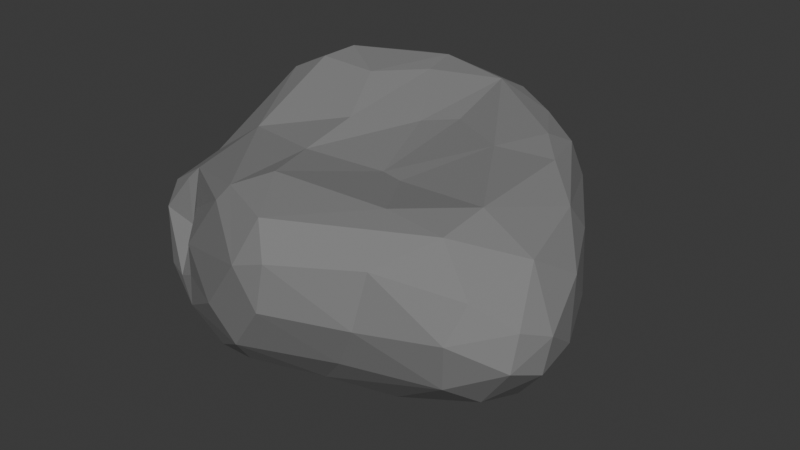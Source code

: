 # Source: Rock4.blend  (saved by Blender 4.2.66; exported with 4.5.12 LTS)
import bpy
from mathutils import Matrix  # noqa: F401  (used for matrix-valued properties, if any)

bpy.ops.wm.read_factory_settings(use_empty=True)
scene = bpy.context.scene
scene.name = 'Scene'

# ---- collections
col_collection = bpy.data.collections.new('Collection'); scene.collection.children.link(col_collection)

# ---- materials (node trees are filled in below, after node groups)
mat_rock = bpy.data.materials.new('Rock')

# ---- material node trees
mat_rock.use_nodes = True; mat_rock.node_tree.nodes.clear()
_N = mat_rock.node_tree.nodes; _L = mat_rock.node_tree.links
n0 = _N.new('ShaderNodeBsdfPrincipled'); n0.name = 'Principled BSDF'; n0.location = (10, 300)
n0.inputs[0].default_value = (0.214, 0.214, 0.214, 1.0)
n0.inputs[2].default_value = 0.7441
n1 = _N.new('ShaderNodeOutputMaterial'); n1.name = 'Material Output'; n1.location = (300, 300)
_L.new(n0.outputs[0], n1.inputs[0])
n1.is_active_output = True

# ---- world
world_world = bpy.data.worlds.new('World'); scene.world = world_world
world_world.use_nodes = True; world_world.node_tree.nodes.clear()
_N = world_world.node_tree.nodes; _L = world_world.node_tree.links
n0 = _N.new('ShaderNodeOutputWorld'); n0.name = 'World Output'; n0.location = (300, 300)
n1 = _N.new('ShaderNodeBackground'); n1.name = 'Background'; n1.location = (10, 300)
n1.inputs[0].default_value = (0.05088, 0.05088, 0.05088, 1.0)
_L.new(n1.outputs[0], n0.inputs[0])
n0.is_active_output = True
world_world.color = (0.05088, 0.05088, 0.05088)
world_world.sun_shadow_jitter_overblur = 0.0

# ---- meshes
me_icosphere_004 = bpy.data.meshes.new('Icosphere.004')
me_icosphere_004.from_pydata([(0.1919, 0.4075, -0.6274), (0.5915, 0.4297, -0.6093), (1.17, -0.5167, -0.3496), (0.804, 0.5235, -0.2578), (0.7616, 0.6545, 0.09185), (1.09, 0.1307, 0.2516), (0.1231, -1.136, 0.2396), (0.9847, -0.8665, -0.2233), (1.024, -0.9173, 0.04849), (0.5981, -0.9346, 0.2844), (-1.24, -0.4422, -0.2442), (-0.9009, -0.8114, -0.333), (-0.9492, -0.663, -0.08623), (-1.174, -0.6506, -0.04635), (-1.109, 0.09736, -0.1109), (-1.031, 0.5515, 0.4379), (0.1637, 1.016, 0.3082), (-0.3348, 1.042, 0.4529), (0.1111, -0.2531, 0.4044), (0.4757, -0.6573, 0.4594), (0.8288, 0.2375, 0.5061), (0.1048, 0.4027, 0.491), (-0.8404, -0.2241, 0.3989), (-1.177, -0.5637, 0.09197), (-0.07522, 0.2864, 0.4715), (-0.3497, 0.8867, 0.6425), (-0.7884, 0.531, 0.6964), (0.07301, 0.8394, 0.5999), (0.6632, 0.4247, 0.5467), (0.161, 0.9339, 0.545), (0.4654, 0.7356, 0.5276), (-0.3095, 0.6596, 0.6199), (-0.5498, 0.9025, 0.6143), (-0.1879, 1.033, 0.5306), (-0.8254, 0.7212, 0.5978), (-0.659, 0.9198, 0.4908), (-0.3538, 0.01366, 0.5063), (-0.4997, 0.3551, 0.6453), (-0.8325, 0.3264, 0.674), (-1.2, -0.2195, 0.1546), (-1.056, 0.4578, 0.5685), (-1.056, 0.3066, 0.5649), (0.2598, -0.2967, 0.4112), (-0.3513, -0.3413, 0.434), (-0.3641, -0.8725, 0.4107), (-0.229, -0.69, 0.4606), (-0.9133, -0.615, 0.2576), (-0.016, -1.015, 0.394), (-0.4321, -0.9151, 0.3197), (-0.9936, -0.6288, 0.1763), (0.5051, 0.1654, 0.5181), (0.8522, -0.4058, 0.4901), (0.8368, -0.6888, 0.4407), (0.726, 0.5644, 0.4744), (0.8018, 0.5739, 0.299), (0.5217, 0.8303, 0.2584), (-0.117, 1.069, 0.2702), (-0.5218, 0.9856, 0.3301), (-0.4152, 0.9295, -0.01792), (-0.7874, 0.7989, 0.2844), (-0.518, 0.798, -0.3379), (-1.211, 0.2042, 0.2263), (-1.209, 0.1624, 0.3315), (-1.267, -0.169, 0.04187), (-1.173, -0.1996, -0.37), (-0.8604, -0.703, 0.0575), (-0.7793, -0.8471, -0.2714), (-0.7389, -0.8758, -0.05209), (-0.3466, -1.091, -0.1719), (-0.07141, -1.153, 0.1724), (1.074, -0.8087, 0.2418), (1.295, -0.7279, 0.1386), (1.291, -0.7782, -0.0536), (1.171, -0.4498, 0.3452), (1.093, -0.7097, -0.3293), (1.373, -0.5763, 0.08143), (1.066, 0.01536, 0.4054), (1.35, -0.6053, -0.1189), (1.263, -0.2165, 0.2017), (1.344, -0.3745, -0.06415), (0.08415, 0.9847, -0.2703), (0.4237, 0.9019, -0.1713), (0.6109, 0.7238, -0.343), (0.3324, 0.8922, -0.3722), (-0.2337, 0.9284, -0.3341), (-0.921, 0.5963, 0.1436), (-0.7904, 0.5218, -0.3362), (-1.237, -0.5952, -0.09666), (-1.079, -0.7276, -0.3488), (-0.7902, -0.8504, -0.4657), (-1.012, -0.2574, -0.6051), (-0.754, -0.7741, -0.5472), (0.5626, -1.008, -0.01671), (0.09419, -1.168, -0.02316), (-0.1316, -1.116, -0.319), (0.4195, -0.9476, -0.2833), (-0.1811, -0.9835, -0.4895), (0.2216, -0.8397, -0.5037), (1.194, -0.02382, -0.02312), (1.171, -0.3292, -0.3348), (0.9684, 0.1422, -0.3458), (0.7395, 0.4554, -0.4856), (0.412, 0.7391, -0.534), (-0.1608, 0.6689, -0.6472), (0.04375, 0.8452, -0.5352), (-0.2687, 0.796, -0.5391), (-0.394, 0.3308, -0.6913), (-0.6048, 0.5778, -0.5531), (-0.5203, 0.5285, -0.6418), (-0.8086, -0.152, -0.7037), (-0.8953, 0.02394, -0.6274), (-1.05, -0.02592, -0.4888), (-0.849, -0.3536, -0.6691), (-0.4447, -0.4071, -0.6609), (-0.08821, -0.09745, -0.6046), (-0.1479, -0.7356, -0.6226), (-0.4588, -0.9237, -0.5492), (0.7273, 0.2627, -0.5863), (0.8362, -0.2361, -0.5731), (0.5793, 0.04251, -0.6334), (0.7307, -0.4535, -0.5892), (0.5966, -0.7223, -0.5201), (0.1058, -0.5742, -0.6297)], [], [(18, 50, 21), (50, 27, 21), (50, 28, 27), (20, 28, 50), (28, 30, 27), (30, 29, 27), (20, 53, 28), (28, 53, 30), (76, 53, 20), (21, 27, 24), (27, 31, 24), (27, 25, 31), (25, 32, 26), (27, 29, 25), (29, 33, 25), (33, 32, 25), (32, 35, 34), (33, 35, 32), (29, 16, 33), (33, 17, 35), (31, 36, 24), (25, 37, 31), (31, 37, 36), (25, 26, 37), (26, 38, 37), (37, 38, 36), (38, 22, 36), (38, 41, 22), (41, 39, 22), (32, 34, 26), (34, 40, 26), (26, 40, 38), (40, 41, 38), (39, 23, 22), (40, 62, 41), (41, 62, 39), (35, 15, 34), (34, 15, 40), (24, 18, 21), (22, 43, 36), (36, 43, 24), (24, 43, 18), (43, 45, 18), (18, 45, 42), (45, 19, 42), (22, 44, 43), (43, 44, 45), (22, 46, 44), (44, 47, 45), (45, 47, 19), (23, 46, 22), (46, 48, 44), (23, 49, 46), (49, 12, 46), (12, 65, 46), (46, 65, 48), (48, 69, 44), (44, 69, 47), (42, 50, 18), (42, 51, 50), (19, 51, 42), (51, 20, 50), (47, 52, 19), (19, 52, 51), (51, 76, 20), (52, 73, 51), (73, 76, 51), (4, 54, 5), (5, 54, 76), (54, 53, 76), (54, 55, 53), (53, 55, 30), (54, 4, 55), (55, 29, 30), (3, 82, 4), (55, 16, 29), (56, 33, 16), (56, 17, 33), (56, 57, 17), (57, 35, 17), (84, 58, 56), (58, 57, 56), (80, 84, 56), (57, 59, 35), (84, 60, 58), (58, 59, 57), (85, 61, 15), (15, 61, 40), (61, 62, 40), (14, 61, 85), (14, 64, 61), (64, 63, 61), (61, 63, 62), (62, 63, 39), (111, 64, 14), (63, 23, 39), (13, 49, 23), (13, 12, 49), (11, 66, 12), (66, 67, 12), (12, 67, 65), (67, 48, 65), (11, 89, 66), (66, 68, 67), (67, 69, 48), (89, 68, 66), (68, 69, 67), (69, 6, 47), (9, 52, 47), (70, 52, 9), (8, 70, 9), (8, 71, 70), (7, 72, 8), (72, 71, 8), (71, 73, 70), (70, 73, 52), (7, 74, 72), (72, 75, 71), (71, 75, 73), (74, 77, 72), (72, 77, 75), (75, 78, 73), (78, 76, 73), (2, 77, 74), (77, 79, 75), (79, 78, 75), (16, 80, 56), (4, 81, 55), (55, 81, 16), (81, 80, 16), (4, 82, 81), (81, 83, 80), (82, 83, 81), (83, 104, 80), (80, 104, 84), (60, 59, 58), (35, 59, 15), (59, 85, 15), (60, 85, 59), (86, 14, 85), (60, 86, 85), (86, 111, 14), (60, 107, 86), (84, 105, 60), (107, 111, 86), (64, 10, 63), (63, 87, 23), (87, 13, 23), (10, 87, 63), (13, 11, 12), (87, 88, 13), (10, 88, 87), (88, 11, 13), (88, 89, 11), (64, 90, 10), (90, 88, 10), (112, 91, 88), (88, 91, 89), (91, 116, 89), (90, 112, 88), (6, 9, 47), (89, 94, 68), (6, 92, 9), (92, 8, 9), (69, 93, 6), (93, 92, 6), (68, 93, 69), (68, 94, 93), (92, 7, 8), (93, 95, 92), (94, 95, 93), (95, 7, 92), (89, 116, 94), (116, 96, 94), (94, 97, 95), (95, 97, 7), (97, 121, 7), (121, 74, 7), (94, 96, 97), (78, 5, 76), (79, 98, 78), (78, 98, 5), (98, 4, 5), (98, 3, 4), (77, 2, 79), (2, 99, 79), (99, 100, 79), (79, 100, 98), (100, 3, 98), (99, 117, 100), (100, 101, 3), (2, 118, 99), (101, 82, 3), (0, 103, 1), (101, 102, 82), (1, 102, 101), (102, 83, 82), (102, 104, 83), (1, 103, 102), (103, 104, 102), (105, 84, 104), (0, 106, 103), (103, 105, 104), (105, 107, 60), (103, 108, 105), (108, 107, 105), (103, 106, 108), (106, 109, 108), (108, 110, 107), (110, 111, 107), (114, 106, 0), (109, 110, 108), (110, 90, 111), (111, 90, 64), (110, 109, 90), (109, 112, 90), (106, 113, 109), (114, 113, 106), (113, 115, 109), (109, 115, 112), (112, 116, 91), (112, 115, 116), (114, 122, 113), (100, 117, 101), (99, 118, 117), (117, 1, 101), (117, 119, 1), (118, 119, 117), (119, 0, 1), (118, 120, 119), (2, 120, 118), (120, 122, 119), (119, 114, 0), (74, 120, 2), (116, 115, 96), (115, 97, 96), (115, 121, 97), (113, 122, 115), (122, 120, 115), (115, 120, 121), (120, 74, 121), (114, 119, 122)])
_uv = me_icosphere_004.uv_layers.new(name='UVMap')
_uv.uv.foreach_set('vector', [0.4361, 0.44, 0.4309, 0.3986, 0.471, 0.4349, 0.4309, 0.3986, 0.5067, 0.373, 0.471, 0.4349, 0.4309, 0.3986, 0.4396, 0.3439, 0.5067, 0.373, 0.3947, 0.3218, 0.4396, 0.3439, 0.4309, 0.3986, 0.4396, 0.3439, 0.4858, 0.3266, 0.5067, 0.373, 0.4858, 0.3266, 0.5306, 0.3362, 0.5067, 0.373, 0.3947, 0.3218, 0.4484, 0.3067, 0.4396, 0.3439, 0.4396, 0.3439, 0.4484, 0.3067, 0.4858, 0.3266, 0.3766, 0.3156, 0.4484, 0.3067, 0.3947, 0.3218, 0.6217, 0.4409, 0.5887, 0.3741, 0.646, 0.4434, 0.5887, 0.3741, 0.6524, 0.4018, 0.646, 0.4434, 0.5887, 0.3741, 0.645, 0.3635, 0.6524, 0.4018, 0.645, 0.3635, 0.6675, 0.3471, 0.6885, 0.3769, 0.5887, 0.3741, 0.562, 0.338, 0.645, 0.3635, 0.562, 0.338, 0.6101, 0.3302, 0.645, 0.3635, 0.6101, 0.3302, 0.6675, 0.3471, 0.645, 0.3635, 0.6675, 0.3471, 0.6853, 0.3155, 0.7104, 0.3366, 0.6101, 0.3302, 0.6853, 0.3155, 0.6675, 0.3471, 0.562, 0.338, 0.5553, 0.2841, 0.6101, 0.3302, 0.6101, 0.3302, 0.6315, 0.3089, 0.6853, 0.3155, 0.7897, 0.4171, 0.8441, 0.4107, 0.8142, 0.4438, 0.7802, 0.3979, 0.8093, 0.3986, 0.7897, 0.4171, 0.7897, 0.4171, 0.8093, 0.3986, 0.8441, 0.4107, 0.7802, 0.3979, 0.7909, 0.3649, 0.8093, 0.3986, 0.7909, 0.3649, 0.82, 0.367, 0.8093, 0.3986, 0.8093, 0.3986, 0.82, 0.367, 0.8441, 0.4107, 0.82, 0.367, 0.8718, 0.3699, 0.8441, 0.4107, 0.82, 0.367, 0.8239, 0.3399, 0.8718, 0.3699, 0.8239, 0.3399, 0.8802, 0.3242, 0.8718, 0.3699, 0.758, 0.3595, 0.7609, 0.3385, 0.7909, 0.3649, 0.7609, 0.3385, 0.7972, 0.3258, 0.7909, 0.3649, 0.7909, 0.3649, 0.7972, 0.3258, 0.82, 0.367, 0.7972, 0.3258, 0.8239, 0.3399, 0.82, 0.367, 0.8802, 0.3242, 0.9101, 0.3019, 0.8718, 0.3699, 0.7972, 0.3258, 0.8353, 0.3085, 0.8239, 0.3399, 0.8239, 0.3399, 0.8353, 0.3085, 0.8802, 0.3242, 0.7395, 0.3248, 0.772, 0.2994, 0.7609, 0.3385, 0.7609, 0.3385, 0.772, 0.2994, 0.7972, 0.3258, 0.08016, 0.4489, 0.105, 0.4159, 0.09091, 0.4724, 0.03979, 0.3709, 0.08118, 0.3889, 0.05937, 0.4142, 0.05937, 0.4142, 0.08118, 0.3889, 0.08016, 0.4489, 0.08016, 0.4489, 0.08118, 0.3889, 0.105, 0.4159, 0.08118, 0.3889, 0.1136, 0.3682, 0.105, 0.4159, 0.105, 0.4159, 0.1136, 0.3682, 0.1346, 0.3937, 0.1136, 0.3682, 0.1485, 0.3706, 0.1346, 0.3937, 0.03979, 0.3709, 0.1142, 0.3487, 0.08118, 0.3889, 0.08118, 0.3889, 0.1142, 0.3487, 0.1136, 0.3682, 0.03979, 0.3709, 0.05314, 0.3458, 0.1142, 0.3487, 0.1142, 0.3487, 0.1559, 0.3276, 0.1136, 0.3682, 0.1136, 0.3682, 0.1559, 0.3276, 0.1485, 0.3706, 0.01426, 0.3041, 0.05314, 0.3458, 0.03979, 0.3709, 0.05314, 0.3458, 0.1177, 0.3247, 0.1142, 0.3487, 0.01426, 0.3041, 0.04508, 0.326, 0.05314, 0.3458, 0.04508, 0.326, 0.04873, 0.2637, 0.05314, 0.3458, 0.04873, 0.2637, 0.07178, 0.2928, 0.05314, 0.3458, 0.05314, 0.3458, 0.07178, 0.2928, 0.1177, 0.3247, 0.1177, 0.3247, 0.1569, 0.2781, 0.1142, 0.3487, 0.1142, 0.3487, 0.1569, 0.2781, 0.183, 0.3251, 0.2475, 0.3995, 0.3048, 0.3982, 0.2636, 0.4424, 0.2475, 0.3995, 0.29, 0.3417, 0.3048, 0.3982, 0.2344, 0.3556, 0.29, 0.3417, 0.2475, 0.3995, 0.29, 0.3417, 0.3499, 0.3374, 0.3048, 0.3982, 0.183, 0.3251, 0.2517, 0.3197, 0.2344, 0.3556, 0.2344, 0.3556, 0.2517, 0.3197, 0.29, 0.3417, 0.29, 0.3417, 0.3591, 0.3082, 0.3499, 0.3374, 0.2517, 0.3197, 0.3003, 0.2984, 0.29, 0.3417, 0.3003, 0.2984, 0.3591, 0.3082, 0.29, 0.3417, 0.4617, 0.2356, 0.4453, 0.2721, 0.3798, 0.2719, 0.3798, 0.2719, 0.4453, 0.2721, 0.3766, 0.3156, 0.4453, 0.2721, 0.4484, 0.3067, 0.3766, 0.3156, 0.4453, 0.2721, 0.5005, 0.2668, 0.4484, 0.3067, 0.4484, 0.3067, 0.5005, 0.2668, 0.4858, 0.3266, 0.4453, 0.2721, 0.4617, 0.2356, 0.5005, 0.2668, 0.5005, 0.2668, 0.562, 0.338, 0.4858, 0.3266, 0.4443, 0.1896, 0.4912, 0.173, 0.4617, 0.2356, 0.5005, 0.2668, 0.5553, 0.2841, 0.562, 0.338, 0.5985, 0.2766, 0.6101, 0.3302, 0.5553, 0.2841, 0.5985, 0.2766, 0.6315, 0.3089, 0.6101, 0.3302, 0.5985, 0.2766, 0.6601, 0.2837, 0.6315, 0.3089, 0.6601, 0.2837, 0.6853, 0.3155, 0.6315, 0.3089, 0.6272, 0.1793, 0.6537, 0.2379, 0.5985, 0.2766, 0.6537, 0.2379, 0.6601, 0.2837, 0.5985, 0.2766, 0.5782, 0.1918, 0.6272, 0.1793, 0.5985, 0.2766, 0.6601, 0.2837, 0.7095, 0.2788, 0.6853, 0.3155, 0.6272, 0.1793, 0.6792, 0.1826, 0.6537, 0.2379, 0.6537, 0.2379, 0.7095, 0.2788, 0.6601, 0.2837, 0.7566, 0.2444, 0.8212, 0.284, 0.772, 0.2994, 0.772, 0.2994, 0.8212, 0.284, 0.7972, 0.3258, 0.8212, 0.284, 0.8353, 0.3085, 0.7972, 0.3258, 0.8139, 0.2301, 0.8212, 0.284, 0.7566, 0.2444, 0.8139, 0.2301, 0.8658, 0.1941, 0.8212, 0.284, 0.8658, 0.1941, 0.8673, 0.2697, 0.8212, 0.284, 0.8212, 0.284, 0.8673, 0.2697, 0.8353, 0.3085, 0.8353, 0.3085, 0.8673, 0.2697, 0.8802, 0.3242, 0.8371, 0.1635, 0.8658, 0.1941, 0.8139, 0.2301, 0.8673, 0.2697, 0.9101, 0.3019, 0.8802, 0.3242, 0.01956, 0.2838, 0.04508, 0.326, 0.01426, 0.3041, 0.01956, 0.2838, 0.04873, 0.2637, 0.04508, 0.326, 0.06116, 0.2165, 0.08308, 0.226, 0.04873, 0.2637, 0.08308, 0.226, 0.09981, 0.2636, 0.04873, 0.2637, 0.04873, 0.2637, 0.09981, 0.2636, 0.07178, 0.2928, 0.09981, 0.2636, 0.1177, 0.3247, 0.07178, 0.2928, 0.06116, 0.2165, 0.08562, 0.1865, 0.08308, 0.226, 0.08308, 0.226, 0.1322, 0.2257, 0.09981, 0.2636, 0.09981, 0.2636, 0.1569, 0.2781, 0.1177, 0.3247, 0.08562, 0.1865, 0.1322, 0.2257, 0.08308, 0.226, 0.1322, 0.2257, 0.1569, 0.2781, 0.09981, 0.2636, 0.1569, 0.2781, 0.1704, 0.2839, 0.183, 0.3251, 0.2028, 0.2898, 0.2517, 0.3197, 0.183, 0.3251, 0.2543, 0.2842, 0.2517, 0.3197, 0.2028, 0.2898, 0.2363, 0.2532, 0.2543, 0.2842, 0.2028, 0.2898, 0.2363, 0.2532, 0.2769, 0.2642, 0.2543, 0.2842, 0.2383, 0.2069, 0.2687, 0.2367, 0.2363, 0.2532, 0.2687, 0.2367, 0.2769, 0.2642, 0.2363, 0.2532, 0.2769, 0.2642, 0.3003, 0.2984, 0.2543, 0.2842, 0.2543, 0.2842, 0.3003, 0.2984, 0.2517, 0.3197, 0.2383, 0.2069, 0.2659, 0.1881, 0.2687, 0.2367, 0.2687, 0.2367, 0.2999, 0.2546, 0.2769, 0.2642, 0.2769, 0.2642, 0.2999, 0.2546, 0.3003, 0.2984, 0.2659, 0.1881, 0.2961, 0.2248, 0.2687, 0.2367, 0.2687, 0.2367, 0.2961, 0.2248, 0.2999, 0.2546, 0.2999, 0.2546, 0.3408, 0.2716, 0.3003, 0.2984, 0.3408, 0.2716, 0.3591, 0.3082, 0.3003, 0.2984, 0.2983, 0.1849, 0.2961, 0.2248, 0.2659, 0.1881, 0.2961, 0.2248, 0.328, 0.2332, 0.2999, 0.2546, 0.328, 0.2332, 0.3408, 0.2716, 0.2999, 0.2546, 0.5553, 0.2841, 0.5782, 0.1918, 0.5985, 0.2766, 0.4617, 0.2356, 0.5265, 0.2037, 0.5005, 0.2668, 0.5005, 0.2668, 0.5265, 0.2037, 0.5553, 0.2841, 0.5265, 0.2037, 0.5782, 0.1918, 0.5553, 0.2841, 0.4617, 0.2356, 0.4912, 0.173, 0.5265, 0.2037, 0.5265, 0.2037, 0.5396, 0.1713, 0.5782, 0.1918, 0.4912, 0.173, 0.5396, 0.1713, 0.5265, 0.2037, 0.5396, 0.1713, 0.5747, 0.1355, 0.5782, 0.1918, 0.5782, 0.1918, 0.5747, 0.1355, 0.6272, 0.1793, 0.6792, 0.1826, 0.7095, 0.2788, 0.6537, 0.2379, 0.6853, 0.3155, 0.7095, 0.2788, 0.772, 0.2994, 0.7095, 0.2788, 0.7566, 0.2444, 0.772, 0.2994, 0.6792, 0.1826, 0.7566, 0.2444, 0.7095, 0.2788, 0.734, 0.1812, 0.8139, 0.2301, 0.7566, 0.2444, 0.6792, 0.1826, 0.734, 0.1812, 0.7566, 0.2444, 0.734, 0.1812, 0.8371, 0.1635, 0.8139, 0.2301, 0.6792, 0.1826, 0.7121, 0.1515, 0.734, 0.1812, 0.6272, 0.1793, 0.6608, 0.1347, 0.6792, 0.1826, 0.7121, 0.1515, 0.8169, 0.1618, 0.734, 0.1812, 0.8658, 0.1941, 0.8951, 0.2189, 0.8673, 0.2697, 0.8673, 0.2697, 0.9086, 0.2505, 0.9101, 0.3019, 0.9086, 0.2505, 0.9213, 0.2628, 0.9101, 0.3019, 0.8951, 0.2189, 0.9086, 0.2505, 0.8673, 0.2697, 0.9213, 0.2628, 0.9635, 0.2079, 0.9466, 0.25, 0.9086, 0.2505, 0.931, 0.2008, 0.9213, 0.2628, 0.8951, 0.2189, 0.931, 0.2008, 0.9086, 0.2505, 0.931, 0.2008, 0.9635, 0.2079, 0.9213, 0.2628, 0.931, 0.2008, 0.9707, 0.1831, 0.9635, 0.2079, 0.8658, 0.1941, 0.884, 0.1498, 0.8951, 0.2189, 0.884, 0.1498, 0.931, 0.2008, 0.8951, 0.2189, 0.9161, 0.1296, 0.9639, 0.1601, 0.931, 0.2008, 0.931, 0.2008, 0.9639, 0.1601, 0.9707, 0.1831, 0.9639, 0.1601, 0.9878, 0.1525, 0.9707, 0.1831, 0.884, 0.1498, 0.9161, 0.1296, 0.931, 0.2008, 0.1704, 0.2839, 0.2028, 0.2898, 0.183, 0.3251, 0.08562, 0.1865, 0.1465, 0.204, 0.1322, 0.2257, 0.1704, 0.2839, 0.1961, 0.239, 0.2028, 0.2898, 0.1961, 0.239, 0.2363, 0.2532, 0.2028, 0.2898, 0.1569, 0.2781, 0.1661, 0.2395, 0.1704, 0.2839, 0.1661, 0.2395, 0.1961, 0.239, 0.1704, 0.2839, 0.1322, 0.2257, 0.1661, 0.2395, 0.1569, 0.2781, 0.1322, 0.2257, 0.1465, 0.204, 0.1661, 0.2395, 0.1961, 0.239, 0.2383, 0.2069, 0.2363, 0.2532, 0.1661, 0.2395, 0.185, 0.1996, 0.1961, 0.239, 0.1465, 0.204, 0.185, 0.1996, 0.1661, 0.2395, 0.185, 0.1996, 0.2383, 0.2069, 0.1961, 0.239, 0.08562, 0.1865, 0.1085, 0.1565, 0.1465, 0.204, 0.1085, 0.1565, 0.1357, 0.1691, 0.1465, 0.204, 0.1465, 0.204, 0.1735, 0.1593, 0.185, 0.1996, 0.185, 0.1996, 0.1735, 0.1593, 0.2383, 0.2069, 0.1735, 0.1593, 0.2187, 0.1495, 0.2383, 0.2069, 0.2187, 0.1495, 0.2659, 0.1881, 0.2383, 0.2069, 0.1465, 0.204, 0.1357, 0.1691, 0.1735, 0.1593, 0.3408, 0.2716, 0.3798, 0.2719, 0.3766, 0.3156, 0.328, 0.2332, 0.3675, 0.233, 0.3408, 0.2716, 0.3408, 0.2716, 0.3675, 0.233, 0.3798, 0.2719, 0.3675, 0.233, 0.4617, 0.2356, 0.3798, 0.2719, 0.3675, 0.233, 0.4443, 0.1896, 0.4617, 0.2356, 0.2961, 0.2248, 0.2983, 0.1849, 0.328, 0.2332, 0.2983, 0.1849, 0.3299, 0.1881, 0.328, 0.2332, 0.3299, 0.1881, 0.3835, 0.1789, 0.328, 0.2332, 0.328, 0.2332, 0.3835, 0.1789, 0.3675, 0.233, 0.3835, 0.1789, 0.4443, 0.1896, 0.3675, 0.233, 0.3299, 0.1881, 0.3942, 0.1264, 0.3835, 0.1789, 0.3835, 0.1789, 0.4298, 0.1452, 0.4443, 0.1896, 0.2983, 0.1849, 0.3334, 0.1353, 0.3299, 0.1881, 0.4731, 0.135, 0.4912, 0.173, 0.4443, 0.1896, 0.5371, 0.06309, 0.5776, 0.08625, 0.4882, 0.1131, 0.4731, 0.135, 0.5217, 0.1358, 0.4912, 0.173, 0.4882, 0.1131, 0.5217, 0.1358, 0.4731, 0.135, 0.5217, 0.1358, 0.5396, 0.1713, 0.4912, 0.173, 0.5217, 0.1358, 0.5747, 0.1355, 0.5396, 0.1713, 0.4882, 0.1131, 0.5776, 0.08625, 0.5217, 0.1358, 0.5776, 0.08625, 0.5747, 0.1355, 0.5217, 0.1358, 0.6202, 0.1366, 0.6272, 0.1793, 0.5747, 0.1355, 0.5371, 0.06309, 0.5786, 0.05875, 0.5776, 0.08625, 0.5941, 0.1043, 0.6202, 0.1366, 0.5747, 0.1355, 0.6608, 0.1347, 0.7121, 0.1515, 0.6792, 0.1826, 0.6826, 0.09959, 0.7129, 0.124, 0.6608, 0.1347, 0.7129, 0.124, 0.7121, 0.1515, 0.6608, 0.1347, 0.6826, 0.09959, 0.722, 0.08045, 0.7129, 0.124, 0.722, 0.08045, 0.7786, 0.09475, 0.7129, 0.124, 0.7129, 0.124, 0.7907, 0.1221, 0.7121, 0.1515, 0.7907, 0.1221, 0.8169, 0.1618, 0.7121, 0.1515, 0.7346, 0.02574, 0.722, 0.08045, 0.7092, 0.03349, 0.7786, 0.09475, 0.7907, 0.1221, 0.7129, 0.124, 0.8453, 0.1246, 0.884, 0.1498, 0.8371, 0.1635, 0.8371, 0.1635, 0.884, 0.1498, 0.8658, 0.1941, 0.8453, 0.1246, 0.8774, 0.1127, 0.884, 0.1498, 0.8774, 0.1127, 0.9161, 0.1296, 0.884, 0.1498, 0.8742, 0.06369, 0.9303, 0.08261, 0.8774, 0.1127, 0.9086, 0.03199, 0.9303, 0.08261, 0.8742, 0.06369, 0.9303, 0.08261, 0.9624, 0.1051, 0.8774, 0.1127, 0.8774, 0.1127, 0.9624, 0.1051, 0.9161, 0.1296, 0.9161, 0.1296, 0.9878, 0.1525, 0.9639, 0.1601, 0.9161, 0.1296, 0.9624, 0.1051, 0.9878, 0.1525, 0.9086, 0.03199, 0.9425, 0.05786, 0.9303, 0.08261, 0.3835, 0.1789, 0.3942, 0.1264, 0.4298, 0.1452, 0.3299, 0.1881, 0.3334, 0.1353, 0.3942, 0.1264, 0.3942, 0.1264, 0.4229, 0.1132, 0.4298, 0.1452, 0.3942, 0.1264, 0.3677, 0.09535, 0.4229, 0.1132, 0.3334, 0.1353, 0.3677, 0.09535, 0.3942, 0.1264, 0.3677, 0.09535, 0.397, 0.06008, 0.4229, 0.1132, 0.3334, 0.1353, 0.304, 0.1193, 0.3677, 0.09535, 0.2983, 0.1849, 0.304, 0.1193, 0.3334, 0.1353, 0.304, 0.1193, 0.3151, 0.08717, 0.3677, 0.09535, 0.3677, 0.09535, 0.3626, 0.01085, 0.397, 0.06008, 0.2749, 0.1537, 0.304, 0.1193, 0.2983, 0.1849, 0.1085, 0.1565, 0.1437, 0.118, 0.1357, 0.1691, 0.1437, 0.118, 0.1735, 0.1593, 0.1357, 0.1691, 0.1437, 0.118, 0.2187, 0.1495, 0.1735, 0.1593, 0.1356, 0.08307, 0.1808, 0.08787, 0.1437, 0.118, 0.1808, 0.08787, 0.2436, 0.1208, 0.1437, 0.118, 0.1437, 0.118, 0.2436, 0.1208, 0.2187, 0.1495, 0.2436, 0.1208, 0.2659, 0.1881, 0.2187, 0.1495, 0.1801, 0.03122, 0.2075, 0.0445, 0.1808, 0.08787])
_ca = me_icosphere_004.color_attributes.new('Attribute', 'BYTE_COLOR', 'CORNER')
_ca.data.foreach_set('color', [1.0, 1.0, 1.0, 1.0, 1.0, 1.0, 1.0, 1.0, 1.0, 1.0, 1.0, 1.0, 1.0, 1.0, 1.0, 1.0, 1.0, 1.0, 1.0, 1.0, 1.0, 1.0, 1.0, 1.0, 1.0, 1.0, 1.0, 1.0, 1.0, 1.0, 1.0, 1.0, 1.0, 1.0, 1.0, 1.0, 1.0, 1.0, 1.0, 1.0, 1.0, 1.0, 1.0, 1.0, 1.0, 1.0, 1.0, 1.0, 1.0, 1.0, 1.0, 1.0, 1.0, 1.0, 1.0, 1.0, 1.0, 1.0, 1.0, 1.0, 1.0, 1.0, 1.0, 1.0, 1.0, 1.0, 1.0, 1.0, 1.0, 1.0, 1.0, 1.0, 1.0, 1.0, 1.0, 1.0, 1.0, 1.0, 1.0, 1.0, 1.0, 1.0, 1.0, 1.0, 1.0, 1.0, 1.0, 1.0, 1.0, 1.0, 1.0, 1.0, 1.0, 1.0, 1.0, 1.0, 1.0, 1.0, 1.0, 1.0, 1.0, 1.0, 1.0, 1.0, 1.0, 1.0, 1.0, 1.0, 1.0, 1.0, 1.0, 1.0, 1.0, 1.0, 1.0, 1.0, 1.0, 1.0, 1.0, 1.0, 1.0, 1.0, 1.0, 1.0, 1.0, 1.0, 1.0, 1.0, 1.0, 1.0, 1.0, 1.0, 1.0, 1.0, 1.0, 1.0, 1.0, 1.0, 1.0, 1.0, 1.0, 1.0, 1.0, 1.0, 1.0, 1.0, 1.0, 1.0, 1.0, 1.0, 1.0, 1.0, 1.0, 1.0, 1.0, 1.0, 1.0, 1.0, 1.0, 1.0, 1.0, 1.0, 1.0, 1.0, 1.0, 1.0, 1.0, 1.0, 1.0, 1.0, 1.0, 1.0, 1.0, 1.0, 1.0, 1.0, 1.0, 1.0, 1.0, 1.0, 1.0, 1.0, 1.0, 1.0, 1.0, 1.0, 1.0, 1.0, 1.0, 1.0, 1.0, 1.0, 1.0, 1.0, 1.0, 1.0, 1.0, 1.0, 1.0, 1.0, 1.0, 1.0, 1.0, 1.0, 1.0, 1.0, 1.0, 1.0, 1.0, 1.0, 1.0, 1.0, 1.0, 1.0, 1.0, 1.0, 1.0, 1.0, 1.0, 1.0, 1.0, 1.0, 1.0, 1.0, 1.0, 1.0, 1.0, 1.0, 1.0, 1.0, 1.0, 1.0, 1.0, 1.0, 1.0, 1.0, 1.0, 1.0, 1.0, 1.0, 1.0, 1.0, 1.0, 1.0, 1.0, 1.0, 1.0, 1.0, 1.0, 1.0, 1.0, 1.0, 1.0, 1.0, 1.0, 1.0, 1.0, 1.0, 1.0, 1.0, 1.0, 1.0, 1.0, 1.0, 1.0, 1.0, 1.0, 1.0, 1.0, 1.0, 1.0, 1.0, 1.0, 1.0, 1.0, 1.0, 1.0, 1.0, 1.0, 1.0, 1.0, 1.0, 1.0, 1.0, 1.0, 1.0, 1.0, 1.0, 1.0, 1.0, 1.0, 1.0, 1.0, 1.0, 1.0, 1.0, 1.0, 1.0, 1.0, 1.0, 1.0, 1.0, 1.0, 1.0, 1.0, 1.0, 1.0, 1.0, 1.0, 1.0, 1.0, 1.0, 1.0, 1.0, 1.0, 1.0, 1.0, 1.0, 1.0, 1.0, 1.0, 1.0, 1.0, 1.0, 1.0, 1.0, 1.0, 1.0, 1.0, 1.0, 1.0, 1.0, 1.0, 1.0, 1.0, 1.0, 1.0, 1.0, 1.0, 1.0, 1.0, 1.0, 1.0, 1.0, 1.0, 1.0, 1.0, 1.0, 1.0, 1.0, 1.0, 1.0, 1.0, 1.0, 1.0, 1.0, 1.0, 1.0, 1.0, 1.0, 1.0, 1.0, 1.0, 1.0, 1.0, 1.0, 1.0, 1.0, 1.0, 1.0, 1.0, 1.0, 1.0, 1.0, 1.0, 1.0, 1.0, 1.0, 1.0, 1.0, 1.0, 1.0, 1.0, 1.0, 1.0, 1.0, 1.0, 1.0, 1.0, 1.0, 1.0, 1.0, 1.0, 1.0, 1.0, 1.0, 1.0, 1.0, 1.0, 1.0, 1.0, 1.0, 1.0, 1.0, 1.0, 1.0, 1.0, 1.0, 1.0, 1.0, 1.0, 1.0, 1.0, 1.0, 1.0, 1.0, 1.0, 1.0, 1.0, 1.0, 1.0, 1.0, 1.0, 1.0, 1.0, 1.0, 1.0, 1.0, 1.0, 1.0, 1.0, 1.0, 1.0, 1.0, 1.0, 1.0, 1.0, 1.0, 1.0, 1.0, 1.0, 1.0, 1.0, 1.0, 1.0, 1.0, 1.0, 1.0, 1.0, 1.0, 1.0, 1.0, 1.0, 1.0, 1.0, 1.0, 1.0, 1.0, 1.0, 1.0, 1.0, 1.0, 1.0, 1.0, 1.0, 1.0, 1.0, 1.0, 1.0, 1.0, 1.0, 1.0, 1.0, 1.0, 1.0, 1.0, 1.0, 1.0, 1.0, 1.0, 1.0, 1.0, 1.0, 1.0, 1.0, 1.0, 1.0, 1.0, 1.0, 1.0, 1.0, 1.0, 1.0, 1.0, 1.0, 1.0, 1.0, 1.0, 1.0, 1.0, 1.0, 1.0, 1.0, 1.0, 1.0, 1.0, 1.0, 1.0, 1.0, 1.0, 1.0, 1.0, 1.0, 1.0, 1.0, 1.0, 1.0, 1.0, 1.0, 1.0, 1.0, 1.0, 1.0, 1.0, 1.0, 1.0, 1.0, 1.0, 1.0, 1.0, 1.0, 1.0, 1.0, 1.0, 1.0, 1.0, 1.0, 1.0, 1.0, 1.0, 1.0, 1.0, 1.0, 1.0, 1.0, 1.0, 1.0, 1.0, 1.0, 1.0, 1.0, 1.0, 1.0, 1.0, 1.0, 1.0, 1.0, 1.0, 1.0, 1.0, 1.0, 1.0, 1.0, 1.0, 1.0, 1.0, 1.0, 1.0, 1.0, 1.0, 1.0, 1.0, 1.0, 1.0, 1.0, 1.0, 1.0, 1.0, 1.0, 1.0, 1.0, 1.0, 1.0, 1.0, 1.0, 1.0, 1.0, 1.0, 1.0, 1.0, 1.0, 1.0, 1.0, 1.0, 1.0, 1.0, 1.0, 1.0, 1.0, 1.0, 1.0, 1.0, 1.0, 1.0, 1.0, 1.0, 1.0, 1.0, 1.0, 1.0, 1.0, 1.0, 1.0, 1.0, 1.0, 1.0, 1.0, 1.0, 1.0, 1.0, 1.0, 1.0, 1.0, 1.0, 1.0, 1.0, 1.0, 1.0, 1.0, 1.0, 1.0, 1.0, 1.0, 1.0, 1.0, 1.0, 1.0, 1.0, 1.0, 1.0, 1.0, 1.0, 1.0, 1.0, 1.0, 1.0, 1.0, 1.0, 1.0, 1.0, 1.0, 1.0, 1.0, 1.0, 1.0, 1.0, 1.0, 1.0, 1.0, 1.0, 1.0, 1.0, 1.0, 1.0, 1.0, 1.0, 1.0, 1.0, 1.0, 1.0, 1.0, 1.0, 1.0, 1.0, 1.0, 1.0, 1.0, 1.0, 1.0, 1.0, 1.0, 1.0, 1.0, 1.0, 1.0, 1.0, 1.0, 1.0, 1.0, 1.0, 1.0, 1.0, 1.0, 1.0, 1.0, 1.0, 1.0, 1.0, 1.0, 1.0, 1.0, 1.0, 1.0, 1.0, 1.0, 1.0, 1.0, 1.0, 1.0, 1.0, 1.0, 1.0, 1.0, 1.0, 1.0, 1.0, 1.0, 1.0, 1.0, 1.0, 1.0, 1.0, 1.0, 1.0, 1.0, 1.0, 1.0, 1.0, 1.0, 1.0, 1.0, 1.0, 1.0, 1.0, 1.0, 1.0, 1.0, 1.0, 1.0, 1.0, 1.0, 1.0, 1.0, 1.0, 1.0, 1.0, 1.0, 1.0, 1.0, 1.0, 1.0, 1.0, 1.0, 1.0, 1.0, 1.0, 1.0, 1.0, 1.0, 1.0, 1.0, 1.0, 1.0, 1.0, 1.0, 1.0, 1.0, 1.0, 1.0, 1.0, 1.0, 1.0, 1.0, 1.0, 1.0, 1.0, 1.0, 1.0, 1.0, 1.0, 1.0, 1.0, 1.0, 1.0, 1.0, 1.0, 1.0, 1.0, 1.0, 1.0, 1.0, 1.0, 1.0, 1.0, 1.0, 1.0, 1.0, 1.0, 1.0, 1.0, 1.0, 1.0, 1.0, 1.0, 1.0, 1.0, 1.0, 1.0, 1.0, 1.0, 1.0, 1.0, 1.0, 1.0, 1.0, 1.0, 1.0, 1.0, 1.0, 1.0, 1.0, 1.0, 1.0, 1.0, 1.0, 1.0, 1.0, 1.0, 1.0, 1.0, 1.0, 1.0, 1.0, 1.0, 1.0, 1.0, 1.0, 1.0, 1.0, 1.0, 1.0, 1.0, 1.0, 1.0, 1.0, 1.0, 1.0, 1.0, 1.0, 1.0, 1.0, 1.0, 1.0, 1.0, 1.0, 1.0, 1.0, 1.0, 1.0, 1.0, 1.0, 1.0, 1.0, 1.0, 1.0, 1.0, 1.0, 1.0, 1.0, 1.0, 1.0, 1.0, 1.0, 1.0, 1.0, 1.0, 1.0, 1.0, 1.0, 1.0, 1.0, 1.0, 1.0, 1.0, 1.0, 1.0, 1.0, 1.0, 1.0, 1.0, 1.0, 1.0, 1.0, 1.0, 1.0, 1.0, 1.0, 1.0, 1.0, 1.0, 1.0, 1.0, 1.0, 1.0, 1.0, 1.0, 1.0, 1.0, 1.0, 1.0, 1.0, 1.0, 1.0, 1.0, 1.0, 1.0, 1.0, 1.0, 1.0, 1.0, 1.0, 1.0, 1.0, 1.0, 1.0, 1.0, 1.0, 1.0, 1.0, 1.0, 1.0, 1.0, 1.0, 1.0, 1.0, 1.0, 1.0, 1.0, 1.0, 1.0, 1.0, 1.0, 1.0, 1.0, 1.0, 1.0, 1.0, 1.0, 1.0, 1.0, 1.0, 1.0, 1.0, 1.0, 1.0, 1.0, 1.0, 1.0, 1.0, 1.0, 1.0, 1.0, 1.0, 1.0, 1.0, 1.0, 1.0, 1.0, 1.0, 1.0, 1.0, 1.0, 1.0, 1.0, 1.0, 1.0, 1.0, 1.0, 1.0, 1.0, 1.0, 1.0, 1.0, 1.0, 1.0, 1.0, 1.0, 1.0, 1.0, 1.0, 1.0, 1.0, 1.0, 1.0, 1.0, 1.0, 1.0, 1.0, 1.0, 1.0, 1.0, 1.0, 1.0, 1.0, 1.0, 1.0, 1.0, 1.0, 1.0, 1.0, 1.0, 1.0, 1.0, 1.0, 1.0, 1.0, 1.0, 1.0, 1.0, 1.0, 1.0, 1.0, 1.0, 1.0, 1.0, 1.0, 1.0, 1.0, 1.0, 1.0, 1.0, 1.0, 1.0, 1.0, 1.0, 1.0, 1.0, 1.0, 1.0, 1.0, 1.0, 1.0, 1.0, 1.0, 1.0, 1.0, 1.0, 1.0, 1.0, 1.0, 1.0, 1.0, 1.0, 1.0, 1.0, 1.0, 1.0, 1.0, 1.0, 1.0, 1.0, 1.0, 1.0, 1.0, 1.0, 1.0, 1.0, 1.0, 1.0, 1.0, 1.0, 1.0, 1.0, 1.0, 1.0, 1.0, 1.0, 1.0, 1.0, 1.0, 1.0, 1.0, 1.0, 1.0, 1.0, 1.0, 1.0, 1.0, 1.0, 1.0, 1.0, 1.0, 1.0, 1.0, 1.0, 1.0, 1.0, 1.0, 1.0, 1.0, 1.0, 1.0, 1.0, 1.0, 1.0, 1.0, 1.0, 1.0, 1.0, 1.0, 1.0, 1.0, 1.0, 1.0, 1.0, 1.0, 1.0, 1.0, 1.0, 1.0, 1.0, 1.0, 1.0, 1.0, 1.0, 1.0, 1.0, 1.0, 1.0, 1.0, 1.0, 1.0, 1.0, 1.0, 1.0, 1.0, 1.0, 1.0, 1.0, 1.0, 1.0, 1.0, 1.0, 1.0, 1.0, 1.0, 1.0, 1.0, 1.0, 1.0, 1.0, 1.0, 1.0, 1.0, 1.0, 1.0, 1.0, 1.0, 1.0, 1.0, 1.0, 1.0, 1.0, 1.0, 1.0, 1.0, 1.0, 1.0, 1.0, 1.0, 1.0, 1.0, 1.0, 1.0, 1.0, 1.0, 1.0, 1.0, 1.0, 1.0, 1.0, 1.0, 1.0, 1.0, 1.0, 1.0, 1.0, 1.0, 1.0, 1.0, 1.0, 1.0, 1.0, 1.0, 1.0, 1.0, 1.0, 1.0, 1.0, 1.0, 1.0, 1.0, 1.0, 1.0, 1.0, 1.0, 1.0, 1.0, 1.0, 1.0, 1.0, 1.0, 1.0, 1.0, 1.0, 1.0, 1.0, 1.0, 1.0, 1.0, 1.0, 1.0, 1.0, 1.0, 1.0, 1.0, 1.0, 1.0, 1.0, 1.0, 1.0, 1.0, 1.0, 1.0, 1.0, 1.0, 1.0, 1.0, 1.0, 1.0, 1.0, 1.0, 1.0, 1.0, 1.0, 1.0, 1.0, 1.0, 1.0, 1.0, 1.0, 1.0, 1.0, 1.0, 1.0, 1.0, 1.0, 1.0, 1.0, 1.0, 1.0, 1.0, 1.0, 1.0, 1.0, 1.0, 1.0, 1.0, 1.0, 1.0, 1.0, 1.0, 1.0, 1.0, 1.0, 1.0, 1.0, 1.0, 1.0, 1.0, 1.0, 1.0, 1.0, 1.0, 1.0, 1.0, 1.0, 1.0, 1.0, 1.0, 1.0, 1.0, 1.0, 1.0, 1.0, 1.0, 1.0, 1.0, 1.0, 1.0, 1.0, 1.0, 1.0, 1.0, 1.0, 1.0, 1.0, 1.0, 1.0, 1.0, 1.0, 1.0, 1.0, 1.0, 1.0, 1.0, 1.0, 1.0, 1.0, 1.0, 1.0, 1.0, 1.0, 1.0, 1.0, 1.0, 1.0, 1.0, 1.0, 1.0, 1.0, 1.0, 1.0, 1.0, 1.0, 1.0, 1.0, 1.0, 1.0, 1.0, 1.0, 1.0, 1.0, 1.0, 1.0, 1.0, 1.0, 1.0, 1.0, 1.0, 1.0, 1.0, 1.0, 1.0, 1.0, 1.0, 1.0, 1.0, 1.0, 1.0, 1.0, 1.0, 1.0, 1.0, 1.0, 1.0, 1.0, 1.0, 1.0, 1.0, 1.0, 1.0, 1.0, 1.0, 1.0, 1.0, 1.0, 1.0, 1.0, 1.0, 1.0, 1.0, 1.0, 1.0, 1.0, 1.0, 1.0, 1.0, 1.0, 1.0, 1.0, 1.0, 1.0, 1.0, 1.0, 1.0, 1.0, 1.0, 1.0, 1.0, 1.0, 1.0, 1.0, 1.0, 1.0, 1.0, 1.0, 1.0, 1.0, 1.0, 1.0, 1.0, 1.0, 1.0, 1.0, 1.0, 1.0, 1.0, 1.0, 1.0, 1.0, 1.0, 1.0, 1.0, 1.0, 1.0, 1.0, 1.0, 1.0, 1.0, 1.0, 1.0, 1.0, 1.0, 1.0, 1.0, 1.0, 1.0, 1.0, 1.0, 1.0, 1.0, 1.0, 1.0, 1.0, 1.0, 1.0, 1.0, 1.0, 1.0, 1.0, 1.0, 1.0, 1.0, 1.0, 1.0, 1.0, 1.0, 1.0, 1.0, 1.0, 1.0, 1.0, 1.0, 1.0, 1.0, 1.0, 1.0, 1.0, 1.0, 1.0, 1.0, 1.0, 1.0, 1.0, 1.0, 1.0, 1.0, 1.0, 1.0, 1.0, 1.0, 1.0, 1.0, 1.0, 1.0, 1.0, 1.0, 1.0, 1.0, 1.0, 1.0, 1.0, 1.0, 1.0, 1.0, 1.0, 1.0, 1.0, 1.0, 1.0, 1.0, 1.0, 1.0, 1.0, 1.0, 1.0, 1.0, 1.0, 1.0, 1.0, 1.0, 1.0, 1.0, 1.0, 1.0, 1.0, 1.0, 1.0, 1.0, 1.0, 1.0, 1.0, 1.0, 1.0, 1.0, 1.0, 1.0, 1.0, 1.0, 1.0, 1.0, 1.0, 1.0, 1.0, 1.0, 1.0, 1.0, 1.0, 1.0, 1.0, 1.0, 1.0, 1.0, 1.0, 1.0, 1.0, 1.0, 1.0, 1.0, 1.0, 1.0, 1.0, 1.0, 1.0, 1.0, 1.0, 1.0, 1.0, 1.0, 1.0, 1.0, 1.0, 1.0, 1.0, 1.0, 1.0, 1.0, 1.0, 1.0, 1.0, 1.0, 1.0, 1.0, 1.0, 1.0, 1.0, 1.0, 1.0, 1.0, 1.0, 1.0, 1.0, 1.0, 1.0, 1.0, 1.0, 1.0, 1.0, 1.0, 1.0, 1.0, 1.0, 1.0, 1.0, 1.0, 1.0, 1.0, 1.0, 1.0, 1.0, 1.0, 1.0, 1.0, 1.0, 1.0, 1.0, 1.0, 1.0, 1.0, 1.0, 1.0, 1.0, 1.0, 1.0, 1.0, 1.0, 1.0, 1.0, 1.0, 1.0, 1.0, 1.0, 1.0, 1.0, 1.0, 1.0, 1.0, 1.0, 1.0, 1.0, 1.0, 1.0, 1.0, 1.0, 1.0, 1.0, 1.0, 1.0, 1.0, 1.0, 1.0, 1.0, 1.0, 1.0, 1.0, 1.0, 1.0, 1.0, 1.0, 1.0, 1.0, 1.0, 1.0, 1.0, 1.0, 1.0, 1.0, 1.0, 1.0, 1.0, 1.0, 1.0, 1.0, 1.0, 1.0, 1.0, 1.0, 1.0, 1.0, 1.0, 1.0, 1.0, 1.0, 1.0, 1.0, 1.0, 1.0, 1.0, 1.0, 1.0, 1.0, 1.0, 1.0, 1.0, 1.0, 1.0, 1.0, 1.0, 1.0, 1.0, 1.0, 1.0, 1.0, 1.0, 1.0, 1.0, 1.0, 1.0, 1.0, 1.0, 1.0, 1.0, 1.0, 1.0, 1.0, 1.0, 1.0, 1.0, 1.0, 1.0, 1.0, 1.0, 1.0, 1.0, 1.0, 1.0, 1.0, 1.0, 1.0, 1.0, 1.0, 1.0, 1.0, 1.0, 1.0, 1.0, 1.0, 1.0, 1.0, 1.0, 1.0, 1.0, 1.0, 1.0, 1.0, 1.0, 1.0, 1.0, 1.0, 1.0, 1.0, 1.0, 1.0, 1.0, 1.0, 1.0, 1.0, 1.0, 1.0, 1.0, 1.0, 1.0, 1.0, 1.0, 1.0, 1.0, 1.0, 1.0, 1.0, 1.0, 1.0, 1.0, 1.0, 1.0, 1.0, 1.0, 1.0, 1.0, 1.0, 1.0, 1.0, 1.0, 1.0, 1.0, 1.0, 1.0, 1.0, 1.0, 1.0, 1.0, 1.0, 1.0, 1.0, 1.0, 1.0, 1.0, 1.0, 1.0, 1.0, 1.0, 1.0, 1.0, 1.0, 1.0, 1.0, 1.0, 1.0, 1.0, 1.0, 1.0, 1.0, 1.0, 1.0, 1.0, 1.0, 1.0, 1.0, 1.0, 1.0, 1.0, 1.0, 1.0, 1.0, 1.0, 1.0, 1.0, 1.0, 1.0, 1.0, 1.0, 1.0, 1.0, 1.0, 1.0, 1.0, 1.0, 1.0, 1.0, 1.0, 1.0, 1.0, 1.0, 1.0, 1.0, 1.0, 1.0, 1.0, 1.0, 1.0, 1.0, 1.0, 1.0, 1.0, 1.0, 1.0, 1.0, 1.0, 1.0, 1.0, 1.0, 1.0, 1.0, 1.0, 1.0, 1.0, 1.0, 1.0, 1.0, 1.0, 1.0, 1.0, 1.0, 1.0, 1.0, 1.0, 1.0, 1.0, 1.0, 1.0, 1.0, 1.0, 1.0, 1.0, 1.0, 1.0, 1.0, 1.0, 1.0, 1.0, 1.0, 1.0, 1.0, 1.0, 1.0, 1.0, 1.0, 1.0, 1.0, 1.0, 1.0, 1.0, 1.0, 1.0, 1.0, 1.0, 1.0, 1.0, 1.0, 1.0, 1.0, 1.0, 1.0, 1.0, 1.0, 1.0, 1.0, 1.0, 1.0, 1.0, 1.0, 1.0, 1.0, 1.0, 1.0, 1.0, 1.0, 1.0, 1.0, 1.0, 1.0, 1.0, 1.0, 1.0, 1.0, 1.0, 1.0, 1.0, 1.0, 1.0, 1.0, 1.0, 1.0, 1.0, 1.0, 1.0, 1.0, 1.0, 1.0, 1.0, 1.0, 1.0, 1.0, 1.0, 1.0, 1.0, 1.0, 1.0, 1.0, 1.0, 1.0, 1.0, 1.0, 1.0, 1.0, 1.0, 1.0, 1.0, 1.0, 1.0, 1.0, 1.0, 1.0, 1.0, 1.0, 1.0, 1.0, 1.0, 1.0, 1.0, 1.0, 1.0, 1.0, 1.0, 1.0, 1.0, 1.0, 1.0, 1.0, 1.0, 1.0, 1.0, 1.0, 1.0, 1.0, 1.0, 1.0, 1.0, 1.0, 1.0, 1.0, 1.0, 1.0, 1.0, 1.0, 1.0, 1.0, 1.0, 1.0, 1.0, 1.0, 1.0, 1.0, 1.0, 1.0, 1.0, 1.0, 1.0, 1.0, 1.0, 1.0, 1.0, 1.0, 1.0, 1.0, 1.0, 1.0, 1.0, 1.0, 1.0, 1.0, 1.0, 1.0, 1.0, 1.0, 1.0, 1.0, 1.0, 1.0, 1.0, 1.0, 1.0, 1.0, 1.0, 1.0, 1.0, 1.0, 1.0, 1.0, 1.0, 1.0, 1.0, 1.0, 1.0, 1.0, 1.0, 1.0, 1.0, 1.0, 1.0, 1.0, 1.0, 1.0, 1.0, 1.0, 1.0, 1.0, 1.0, 1.0, 1.0, 1.0, 1.0, 1.0, 1.0, 1.0, 1.0, 1.0, 1.0, 1.0, 1.0, 1.0, 1.0, 1.0, 1.0, 1.0, 1.0, 1.0, 1.0, 1.0, 1.0, 1.0, 1.0, 1.0, 1.0, 1.0, 1.0, 1.0, 1.0, 1.0, 1.0, 1.0, 1.0, 1.0, 1.0, 1.0, 1.0, 1.0, 1.0, 1.0, 1.0, 1.0, 1.0, 1.0, 1.0, 1.0, 1.0, 1.0, 1.0, 1.0, 1.0, 1.0, 1.0, 1.0, 1.0, 1.0, 1.0, 1.0, 1.0, 1.0, 1.0, 1.0, 1.0, 1.0, 1.0, 1.0, 1.0, 1.0, 1.0, 1.0, 1.0, 1.0, 1.0, 1.0, 1.0, 1.0, 1.0, 1.0, 1.0, 1.0, 1.0, 1.0, 1.0, 1.0, 1.0, 1.0, 1.0, 1.0, 1.0, 1.0, 1.0, 1.0, 1.0, 1.0, 1.0, 1.0, 1.0, 1.0, 1.0, 1.0, 1.0, 1.0, 1.0, 1.0, 1.0, 1.0, 1.0, 1.0, 1.0, 1.0, 1.0, 1.0, 1.0, 1.0, 1.0, 1.0, 1.0, 1.0, 1.0, 1.0, 1.0, 1.0, 1.0, 1.0, 1.0, 1.0, 1.0, 1.0, 1.0, 1.0, 1.0, 1.0, 1.0, 1.0, 1.0, 1.0, 1.0, 1.0, 1.0, 1.0, 1.0, 1.0, 1.0, 1.0, 1.0, 1.0, 1.0, 1.0, 1.0, 1.0, 1.0, 1.0, 1.0, 1.0, 1.0, 1.0, 1.0, 1.0, 1.0, 1.0, 1.0, 1.0, 1.0, 1.0, 1.0, 1.0, 1.0, 1.0, 1.0, 1.0, 1.0, 1.0, 1.0, 1.0, 1.0, 1.0, 1.0, 1.0, 1.0, 1.0, 1.0, 1.0, 1.0, 1.0, 1.0, 1.0, 1.0, 1.0, 1.0, 1.0, 1.0, 1.0, 1.0, 1.0, 1.0, 1.0, 1.0, 1.0, 1.0, 1.0, 1.0, 1.0, 1.0, 1.0, 1.0, 1.0, 1.0, 1.0, 1.0, 1.0, 1.0, 1.0, 1.0, 1.0, 1.0, 1.0, 1.0, 1.0, 1.0, 1.0, 1.0, 1.0, 1.0, 1.0, 1.0, 1.0, 1.0, 1.0, 1.0, 1.0, 1.0, 1.0, 1.0, 1.0, 1.0, 1.0, 1.0, 1.0, 1.0, 1.0, 1.0, 1.0, 1.0, 1.0, 1.0, 1.0, 1.0, 1.0, 1.0, 1.0, 1.0, 1.0, 1.0, 1.0, 1.0, 1.0, 1.0, 1.0, 1.0, 1.0, 1.0, 1.0, 1.0, 1.0, 1.0, 1.0, 1.0, 1.0, 1.0, 1.0, 1.0, 1.0, 1.0, 1.0, 1.0, 1.0, 1.0, 1.0, 1.0, 1.0, 1.0, 1.0, 1.0, 1.0, 1.0, 1.0, 1.0, 1.0, 1.0, 1.0, 1.0, 1.0, 1.0, 1.0, 1.0, 1.0, 1.0, 1.0, 1.0, 1.0, 1.0, 1.0, 1.0, 1.0, 1.0, 1.0, 1.0, 1.0, 1.0, 1.0, 1.0, 1.0, 1.0, 1.0, 1.0, 1.0, 1.0, 1.0, 1.0, 1.0, 1.0, 1.0, 1.0, 1.0, 1.0, 1.0, 1.0, 1.0, 1.0, 1.0, 1.0, 1.0, 1.0, 1.0, 1.0, 1.0, 1.0, 1.0, 1.0, 1.0, 1.0, 1.0, 1.0, 1.0, 1.0, 1.0, 1.0, 1.0, 1.0, 1.0, 1.0, 1.0, 1.0, 1.0, 1.0, 1.0, 1.0, 1.0, 1.0, 1.0, 1.0, 1.0, 1.0, 1.0, 1.0, 1.0, 1.0, 1.0, 1.0, 1.0, 1.0, 1.0, 1.0, 1.0, 1.0, 1.0, 1.0, 1.0, 1.0, 1.0, 1.0, 1.0, 1.0, 1.0, 1.0, 1.0, 1.0, 1.0, 1.0, 1.0, 1.0, 1.0, 1.0, 1.0, 1.0, 1.0, 1.0, 1.0, 1.0, 1.0, 1.0, 1.0, 1.0, 1.0, 1.0, 1.0, 1.0, 1.0, 1.0, 1.0, 1.0, 1.0, 1.0, 1.0, 1.0, 1.0, 1.0, 1.0, 1.0, 1.0, 1.0, 1.0, 1.0, 1.0, 1.0, 1.0, 1.0, 1.0, 1.0, 1.0, 1.0, 1.0, 1.0, 1.0, 1.0, 1.0, 1.0, 1.0, 1.0, 1.0, 1.0, 1.0, 1.0, 1.0, 1.0, 1.0, 1.0, 1.0, 1.0, 1.0, 1.0, 1.0, 1.0, 1.0, 1.0, 1.0, 1.0, 1.0, 1.0, 1.0, 1.0, 1.0, 1.0, 1.0, 1.0, 1.0, 1.0, 1.0, 1.0, 1.0, 1.0, 1.0, 1.0, 1.0, 1.0, 1.0, 1.0, 1.0, 1.0, 1.0, 1.0, 1.0, 1.0, 1.0, 1.0, 1.0, 1.0, 1.0, 1.0, 1.0, 1.0, 1.0, 1.0, 1.0, 1.0, 1.0, 1.0, 1.0, 1.0, 1.0, 1.0, 1.0, 1.0, 1.0, 1.0, 1.0, 1.0, 1.0, 1.0, 1.0, 1.0, 1.0, 1.0, 1.0, 1.0, 1.0, 1.0, 1.0, 1.0, 1.0, 1.0, 1.0, 1.0, 1.0, 1.0, 1.0, 1.0, 1.0, 1.0, 1.0, 1.0, 1.0, 1.0, 1.0, 1.0, 1.0, 1.0, 1.0, 1.0, 1.0, 1.0, 1.0, 1.0, 1.0, 1.0, 1.0, 1.0, 1.0, 1.0, 1.0, 1.0, 1.0, 1.0, 1.0, 1.0, 1.0, 1.0, 1.0, 1.0, 1.0, 1.0, 1.0, 1.0, 1.0, 1.0, 1.0, 1.0, 1.0, 1.0, 1.0, 1.0, 1.0, 1.0, 1.0, 1.0, 1.0, 1.0, 1.0, 1.0, 1.0, 1.0, 1.0, 1.0, 1.0, 1.0, 1.0, 1.0, 1.0, 1.0, 1.0, 1.0, 1.0, 1.0, 1.0, 1.0, 1.0, 1.0, 1.0, 1.0, 1.0, 1.0, 1.0, 1.0, 1.0, 1.0, 1.0, 1.0, 1.0, 1.0, 1.0, 1.0, 1.0, 1.0, 1.0, 1.0, 1.0, 1.0, 1.0, 1.0, 1.0, 1.0, 1.0, 1.0, 1.0, 1.0, 1.0, 1.0, 1.0, 1.0, 1.0, 1.0, 1.0, 1.0, 1.0, 1.0, 1.0, 1.0, 1.0, 1.0, 1.0, 1.0, 1.0, 1.0, 1.0, 1.0, 1.0, 1.0, 1.0, 1.0, 1.0, 1.0, 1.0, 1.0, 1.0, 1.0, 1.0, 1.0, 1.0, 1.0, 1.0, 1.0, 1.0, 1.0, 1.0, 1.0, 1.0, 1.0, 1.0, 1.0, 1.0, 1.0, 1.0, 1.0, 1.0, 1.0, 1.0, 1.0, 1.0, 1.0, 1.0, 1.0, 1.0, 1.0, 1.0, 1.0, 1.0, 1.0, 1.0, 1.0, 1.0, 1.0, 1.0, 1.0, 1.0, 1.0, 1.0, 1.0, 1.0, 1.0, 1.0, 1.0, 1.0, 1.0, 1.0, 1.0, 1.0, 1.0, 1.0, 1.0, 1.0, 1.0, 1.0, 1.0, 1.0, 1.0, 1.0, 1.0, 1.0, 1.0, 1.0, 1.0, 1.0, 1.0, 1.0, 1.0, 1.0, 1.0, 1.0, 1.0, 1.0, 1.0, 1.0, 1.0, 1.0, 1.0, 1.0, 1.0, 1.0, 1.0, 1.0, 1.0, 1.0, 1.0, 1.0, 1.0, 1.0, 1.0, 1.0, 1.0, 1.0, 1.0, 1.0, 1.0, 1.0, 1.0, 1.0, 1.0, 1.0, 1.0, 1.0, 1.0, 1.0, 1.0, 1.0, 1.0, 1.0, 1.0, 1.0, 1.0, 1.0, 1.0, 1.0, 1.0, 1.0, 1.0, 1.0, 1.0, 1.0, 1.0, 1.0, 1.0, 1.0, 1.0, 1.0, 1.0, 1.0, 1.0, 1.0, 1.0, 1.0, 1.0, 1.0, 1.0, 1.0, 1.0, 1.0, 1.0, 1.0, 1.0, 1.0, 1.0, 1.0, 1.0, 1.0, 1.0, 1.0, 1.0, 1.0, 1.0, 1.0, 1.0, 1.0, 1.0, 1.0, 1.0, 1.0, 1.0, 1.0, 1.0, 1.0, 1.0, 1.0, 1.0, 1.0, 1.0, 1.0, 1.0, 1.0, 1.0, 1.0, 1.0, 1.0, 1.0, 1.0, 1.0, 1.0, 1.0, 1.0, 1.0, 1.0, 1.0, 1.0, 1.0, 1.0, 1.0])
me_icosphere_004.materials.append(mat_rock)
me_icosphere_004.update()

# ---- objects
ob_icosphere_003 = bpy.data.objects.new('Icosphere.003', me_icosphere_004)

# ---- transforms, parenting, visibility, modifiers, constraints
ob_icosphere_003.location = (0.0, 0.0, 0.5711)

# ---- collection membership
col_collection.objects.link(ob_icosphere_003)

# ---- scene / render settings (as saved in the file)
scene.frame_start = 1; scene.frame_end = 250; scene.frame_set(1)
scene.render.engine = 'BLENDER_EEVEE_NEXT'
bpy.context.view_layer.update()

# ---- added for rendering (the .blend has no active camera and no usable light): camera, sun
cam_auto = bpy.data.cameras.new('AutoCamera')
cam_auto.lens = 50.0
cam_auto.sensor_width = 36.0
cam_auto.clip_end = 1000.0
ob_auto_camera = bpy.data.objects.new('AutoCamera', cam_auto)
scene.collection.objects.link(ob_auto_camera)
ob_auto_camera.location = (3.50705, -4.1941, 3.3307)
ob_auto_camera.rotation_euler = (1.09748, -7.21219e-08, 0.694738)
scene.camera = ob_auto_camera
light_auto_sun = bpy.data.lights.new('AutoSun', 'SUN')
light_auto_sun.energy = 3.0
light_auto_sun.angle = 0.0523599
ob_auto_sun = bpy.data.objects.new('AutoSun', light_auto_sun)
scene.collection.objects.link(ob_auto_sun)
ob_auto_sun.rotation_euler = (0.872665, 0.174533, 0.523599)
bpy.context.view_layer.update()
